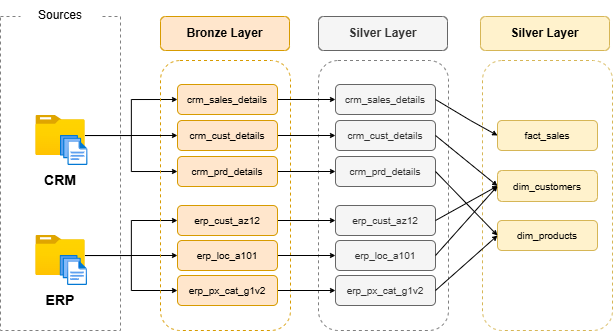

The diagram above was exported from draw.io. Its source (the exported page's mxGraphModel, read from the mxfile embedded in the PNG):
<mxGraphModel dx="983" dy="580" grid="1" gridSize="10" guides="1" tooltips="1" connect="1" arrows="1" fold="1" page="1" pageScale="1" pageWidth="827" pageHeight="1169" background="#ffffff" math="0" shadow="0">
  <root>
    <mxCell id="0" />
    <mxCell id="1" parent="0" />
    <mxCell id="4LFrX_6lvG6WsBNiY4sS-2" value="" style="rounded=1;whiteSpace=wrap;html=1;fillColor=none;dashed=1;opacity=50;" vertex="1" parent="1">
      <mxGeometry x="348" y="220" width="130" height="270" as="geometry" />
    </mxCell>
    <mxCell id="unWPyMI1yRHLZi1qkYSz-2" value="" style="rounded=0;whiteSpace=wrap;html=1;dashed=1;strokeColor=#818181;fillColor=none;" parent="1" vertex="1">
      <mxGeometry x="30" y="176" width="120" height="314" as="geometry" />
    </mxCell>
    <mxCell id="unWPyMI1yRHLZi1qkYSz-1" value="Sources" style="rounded=0;whiteSpace=wrap;html=1;fillColor=default;strokeColor=none;" parent="1" vertex="1">
      <mxGeometry x="50" y="160" width="80" height="30" as="geometry" />
    </mxCell>
    <mxCell id="unWPyMI1yRHLZi1qkYSz-20" style="edgeStyle=orthogonalEdgeStyle;rounded=0;orthogonalLoop=1;jettySize=auto;html=1;entryX=0;entryY=0.5;entryDx=0;entryDy=0;strokeWidth=1;endSize=3;" parent="1" source="unWPyMI1yRHLZi1qkYSz-3" target="unWPyMI1yRHLZi1qkYSz-11" edge="1">
      <mxGeometry relative="1" as="geometry" />
    </mxCell>
    <mxCell id="unWPyMI1yRHLZi1qkYSz-21" style="edgeStyle=orthogonalEdgeStyle;rounded=0;orthogonalLoop=1;jettySize=auto;html=1;entryX=0;entryY=0.5;entryDx=0;entryDy=0;strokeWidth=1;endSize=3;" parent="1" source="unWPyMI1yRHLZi1qkYSz-3" target="unWPyMI1yRHLZi1qkYSz-13" edge="1">
      <mxGeometry relative="1" as="geometry" />
    </mxCell>
    <mxCell id="unWPyMI1yRHLZi1qkYSz-3" value="" style="image;aspect=fixed;html=1;points=[];align=center;fontSize=12;image=img/lib/azure2/general/Folder_Blank.svg;" parent="1" vertex="1">
      <mxGeometry x="65.36" y="275" width="49.29" height="40" as="geometry" />
    </mxCell>
    <mxCell id="unWPyMI1yRHLZi1qkYSz-4" value="" style="image;aspect=fixed;html=1;points=[];align=center;fontSize=12;image=img/lib/azure2/general/Files.svg;" parent="1" vertex="1">
      <mxGeometry x="90" y="295" width="27.42" height="30" as="geometry" />
    </mxCell>
    <mxCell id="unWPyMI1yRHLZi1qkYSz-5" value="&lt;b&gt;&lt;font style=&quot;font-size: 14px;&quot;&gt;CRM&lt;/font&gt;&lt;/b&gt;" style="rounded=0;whiteSpace=wrap;html=1;fillColor=none;strokeColor=none;" parent="1" vertex="1">
      <mxGeometry x="60" y="325" width="60" height="30" as="geometry" />
    </mxCell>
    <mxCell id="unWPyMI1yRHLZi1qkYSz-22" style="edgeStyle=orthogonalEdgeStyle;rounded=0;orthogonalLoop=1;jettySize=auto;html=1;entryX=0;entryY=0.5;entryDx=0;entryDy=0;endSize=3;" parent="1" source="unWPyMI1yRHLZi1qkYSz-6" target="unWPyMI1yRHLZi1qkYSz-17" edge="1">
      <mxGeometry relative="1" as="geometry" />
    </mxCell>
    <mxCell id="unWPyMI1yRHLZi1qkYSz-23" style="edgeStyle=orthogonalEdgeStyle;rounded=0;orthogonalLoop=1;jettySize=auto;html=1;entryX=0;entryY=0.5;entryDx=0;entryDy=0;endSize=3;" parent="1" source="unWPyMI1yRHLZi1qkYSz-6" target="unWPyMI1yRHLZi1qkYSz-15" edge="1">
      <mxGeometry relative="1" as="geometry" />
    </mxCell>
    <mxCell id="unWPyMI1yRHLZi1qkYSz-24" style="edgeStyle=orthogonalEdgeStyle;rounded=0;orthogonalLoop=1;jettySize=auto;html=1;entryX=0;entryY=0.5;entryDx=0;entryDy=0;endSize=3;" parent="1" source="unWPyMI1yRHLZi1qkYSz-6" target="unWPyMI1yRHLZi1qkYSz-18" edge="1">
      <mxGeometry relative="1" as="geometry" />
    </mxCell>
    <mxCell id="unWPyMI1yRHLZi1qkYSz-6" value="" style="image;aspect=fixed;html=1;points=[];align=center;fontSize=12;image=img/lib/azure2/general/Folder_Blank.svg;" parent="1" vertex="1">
      <mxGeometry x="65.36" y="395" width="49.29" height="40" as="geometry" />
    </mxCell>
    <mxCell id="unWPyMI1yRHLZi1qkYSz-7" value="&lt;b&gt;&lt;font style=&quot;font-size: 14px;&quot;&gt;ERP&lt;/font&gt;&lt;/b&gt;" style="rounded=0;whiteSpace=wrap;html=1;fillColor=none;strokeColor=none;" parent="1" vertex="1">
      <mxGeometry x="60" y="445" width="60" height="30" as="geometry" />
    </mxCell>
    <mxCell id="unWPyMI1yRHLZi1qkYSz-8" value="" style="image;aspect=fixed;html=1;points=[];align=center;fontSize=12;image=img/lib/azure2/general/Files.svg;" parent="1" vertex="1">
      <mxGeometry x="89.58" y="415" width="27.42" height="30" as="geometry" />
    </mxCell>
    <mxCell id="unWPyMI1yRHLZi1qkYSz-9" value="&lt;b&gt;Bronze Layer&lt;/b&gt;" style="rounded=1;whiteSpace=wrap;html=1;fillColor=#ffe6cc;strokeColor=#d79b00;" parent="1" vertex="1">
      <mxGeometry x="190" y="176" width="129" height="34" as="geometry" />
    </mxCell>
    <mxCell id="unWPyMI1yRHLZi1qkYSz-10" value="" style="rounded=1;whiteSpace=wrap;html=1;fillColor=none;strokeColor=#d79b00;dashed=1;" parent="1" vertex="1">
      <mxGeometry x="190" y="220" width="130" height="270" as="geometry" />
    </mxCell>
    <mxCell id="4LFrX_6lvG6WsBNiY4sS-9" style="edgeStyle=orthogonalEdgeStyle;rounded=0;orthogonalLoop=1;jettySize=auto;html=1;entryX=0;entryY=0.5;entryDx=0;entryDy=0;endSize=3;" edge="1" parent="1" source="unWPyMI1yRHLZi1qkYSz-11" target="4LFrX_6lvG6WsBNiY4sS-3">
      <mxGeometry relative="1" as="geometry" />
    </mxCell>
    <mxCell id="unWPyMI1yRHLZi1qkYSz-11" value="&lt;span style=&quot;font-size: 10px;&quot;&gt;crm_sales_details&lt;/span&gt;" style="rounded=1;whiteSpace=wrap;html=1;fillColor=#ffe6cc;strokeColor=#d79b00;" parent="1" vertex="1">
      <mxGeometry x="207" y="244" width="100" height="30" as="geometry" />
    </mxCell>
    <mxCell id="4LFrX_6lvG6WsBNiY4sS-10" style="edgeStyle=orthogonalEdgeStyle;rounded=0;orthogonalLoop=1;jettySize=auto;html=1;entryX=0;entryY=0.5;entryDx=0;entryDy=0;endSize=3;" edge="1" parent="1" source="unWPyMI1yRHLZi1qkYSz-12" target="4LFrX_6lvG6WsBNiY4sS-4">
      <mxGeometry relative="1" as="geometry" />
    </mxCell>
    <mxCell id="unWPyMI1yRHLZi1qkYSz-12" value="&lt;span style=&quot;font-size: 10px;&quot;&gt;crm_cust_details&lt;/span&gt;" style="rounded=1;whiteSpace=wrap;html=1;fillColor=#ffe6cc;strokeColor=#d79b00;" parent="1" vertex="1">
      <mxGeometry x="207" y="280" width="100" height="30" as="geometry" />
    </mxCell>
    <mxCell id="4LFrX_6lvG6WsBNiY4sS-11" style="edgeStyle=orthogonalEdgeStyle;rounded=0;orthogonalLoop=1;jettySize=auto;html=1;entryX=0;entryY=0.5;entryDx=0;entryDy=0;endSize=3;" edge="1" parent="1" source="unWPyMI1yRHLZi1qkYSz-13" target="4LFrX_6lvG6WsBNiY4sS-5">
      <mxGeometry relative="1" as="geometry" />
    </mxCell>
    <mxCell id="unWPyMI1yRHLZi1qkYSz-13" value="&lt;span style=&quot;font-size: 10px;&quot;&gt;crm_prd_details&lt;/span&gt;" style="rounded=1;whiteSpace=wrap;html=1;fillColor=#ffe6cc;strokeColor=#d79b00;" parent="1" vertex="1">
      <mxGeometry x="207" y="316" width="100" height="30" as="geometry" />
    </mxCell>
    <mxCell id="4LFrX_6lvG6WsBNiY4sS-12" style="edgeStyle=orthogonalEdgeStyle;rounded=0;orthogonalLoop=1;jettySize=auto;html=1;entryX=0;entryY=0.5;entryDx=0;entryDy=0;endSize=3;" edge="1" parent="1" source="unWPyMI1yRHLZi1qkYSz-15" target="4LFrX_6lvG6WsBNiY4sS-6">
      <mxGeometry relative="1" as="geometry" />
    </mxCell>
    <mxCell id="unWPyMI1yRHLZi1qkYSz-15" value="&lt;span style=&quot;font-size: 10px;&quot;&gt;erp_cust_az12&lt;/span&gt;" style="rounded=1;whiteSpace=wrap;html=1;fillColor=#ffe6cc;strokeColor=#d79b00;" parent="1" vertex="1">
      <mxGeometry x="207" y="365" width="100" height="30" as="geometry" />
    </mxCell>
    <mxCell id="4LFrX_6lvG6WsBNiY4sS-13" style="edgeStyle=orthogonalEdgeStyle;rounded=0;orthogonalLoop=1;jettySize=auto;html=1;entryX=0;entryY=0.5;entryDx=0;entryDy=0;endSize=3;" edge="1" parent="1" source="unWPyMI1yRHLZi1qkYSz-17" target="4LFrX_6lvG6WsBNiY4sS-7">
      <mxGeometry relative="1" as="geometry" />
    </mxCell>
    <mxCell id="unWPyMI1yRHLZi1qkYSz-17" value="&lt;span style=&quot;font-size: 10px;&quot;&gt;erp_loc_a101&lt;/span&gt;" style="rounded=1;whiteSpace=wrap;html=1;fillColor=#ffe6cc;strokeColor=#d79b00;" parent="1" vertex="1">
      <mxGeometry x="207" y="400" width="100" height="30" as="geometry" />
    </mxCell>
    <mxCell id="4LFrX_6lvG6WsBNiY4sS-14" style="edgeStyle=orthogonalEdgeStyle;rounded=0;orthogonalLoop=1;jettySize=auto;html=1;entryX=0;entryY=0.5;entryDx=0;entryDy=0;endSize=3;" edge="1" parent="1" source="unWPyMI1yRHLZi1qkYSz-18" target="4LFrX_6lvG6WsBNiY4sS-8">
      <mxGeometry relative="1" as="geometry" />
    </mxCell>
    <mxCell id="unWPyMI1yRHLZi1qkYSz-18" value="&lt;span style=&quot;font-size: 10px;&quot;&gt;erp_px_cat_g1v2&lt;/span&gt;" style="rounded=1;whiteSpace=wrap;html=1;fillColor=#ffe6cc;strokeColor=#d79b00;" parent="1" vertex="1">
      <mxGeometry x="207" y="435" width="100" height="30" as="geometry" />
    </mxCell>
    <mxCell id="unWPyMI1yRHLZi1qkYSz-19" value="" style="endArrow=classic;html=1;rounded=0;entryX=0;entryY=0.5;entryDx=0;entryDy=0;strokeWidth=1;endSize=3;" parent="1" source="unWPyMI1yRHLZi1qkYSz-3" target="unWPyMI1yRHLZi1qkYSz-12" edge="1">
      <mxGeometry width="50" height="50" relative="1" as="geometry">
        <mxPoint x="250" y="340" as="sourcePoint" />
        <mxPoint x="300" y="290" as="targetPoint" />
      </mxGeometry>
    </mxCell>
    <mxCell id="4LFrX_6lvG6WsBNiY4sS-1" value="&lt;b&gt;Silver Layer&lt;/b&gt;" style="rounded=1;whiteSpace=wrap;html=1;fillColor=#f5f5f5;strokeColor=#666666;fontColor=#333333;" vertex="1" parent="1">
      <mxGeometry x="348" y="176" width="129" height="34" as="geometry" />
    </mxCell>
    <mxCell id="4LFrX_6lvG6WsBNiY4sS-3" value="&lt;span style=&quot;font-size: 10px;&quot;&gt;crm_sales_details&lt;/span&gt;" style="rounded=1;whiteSpace=wrap;html=1;fillColor=#f5f5f5;strokeColor=#666666;fontColor=#333333;" vertex="1" parent="1">
      <mxGeometry x="365" y="244" width="100" height="30" as="geometry" />
    </mxCell>
    <mxCell id="4LFrX_6lvG6WsBNiY4sS-4" value="&lt;span style=&quot;font-size: 10px;&quot;&gt;crm_cust_details&lt;/span&gt;" style="rounded=1;whiteSpace=wrap;html=1;fillColor=#f5f5f5;strokeColor=#666666;fontColor=#333333;" vertex="1" parent="1">
      <mxGeometry x="365" y="280" width="100" height="30" as="geometry" />
    </mxCell>
    <mxCell id="4LFrX_6lvG6WsBNiY4sS-5" value="&lt;span style=&quot;font-size: 10px;&quot;&gt;crm_prd_details&lt;/span&gt;" style="rounded=1;whiteSpace=wrap;html=1;fillColor=#f5f5f5;strokeColor=#666666;fontColor=#333333;" vertex="1" parent="1">
      <mxGeometry x="365" y="316" width="100" height="30" as="geometry" />
    </mxCell>
    <mxCell id="4LFrX_6lvG6WsBNiY4sS-6" value="&lt;span style=&quot;font-size: 10px;&quot;&gt;erp_cust_az12&lt;/span&gt;" style="rounded=1;whiteSpace=wrap;html=1;fillColor=#f5f5f5;strokeColor=#666666;fontColor=#333333;" vertex="1" parent="1">
      <mxGeometry x="365" y="365" width="100" height="30" as="geometry" />
    </mxCell>
    <mxCell id="4LFrX_6lvG6WsBNiY4sS-7" value="&lt;span style=&quot;font-size: 10px;&quot;&gt;erp_loc_a101&lt;/span&gt;" style="rounded=1;whiteSpace=wrap;html=1;fillColor=#f5f5f5;strokeColor=#666666;fontColor=#333333;" vertex="1" parent="1">
      <mxGeometry x="365" y="400" width="100" height="30" as="geometry" />
    </mxCell>
    <mxCell id="4LFrX_6lvG6WsBNiY4sS-8" value="&lt;span style=&quot;font-size: 10px;&quot;&gt;erp_px_cat_g1v2&lt;/span&gt;" style="rounded=1;whiteSpace=wrap;html=1;fillColor=#f5f5f5;strokeColor=#666666;fontColor=#333333;" vertex="1" parent="1">
      <mxGeometry x="365" y="435" width="100" height="30" as="geometry" />
    </mxCell>
    <mxCell id="4LFrX_6lvG6WsBNiY4sS-24" value="." style="rounded=1;whiteSpace=wrap;html=1;fillColor=none;dashed=1;strokeColor=#d6b656;" vertex="1" parent="1">
      <mxGeometry x="512" y="220" width="130" height="270" as="geometry" />
    </mxCell>
    <mxCell id="4LFrX_6lvG6WsBNiY4sS-25" value="&lt;b&gt;Silver Layer&lt;/b&gt;" style="rounded=1;whiteSpace=wrap;html=1;fillColor=#fff2cc;strokeColor=#d6b656;" vertex="1" parent="1">
      <mxGeometry x="510" y="176" width="129" height="34" as="geometry" />
    </mxCell>
    <mxCell id="4LFrX_6lvG6WsBNiY4sS-26" value="&lt;span style=&quot;font-size: 10px;&quot;&gt;fact_sales&lt;/span&gt;" style="rounded=1;whiteSpace=wrap;html=1;fillColor=#fff2cc;strokeColor=#d6b656;" vertex="1" parent="1">
      <mxGeometry x="527" y="280" width="100" height="30" as="geometry" />
    </mxCell>
    <mxCell id="4LFrX_6lvG6WsBNiY4sS-27" value="&lt;span style=&quot;font-size: 10px;&quot;&gt;dim_customers&lt;/span&gt;" style="rounded=1;whiteSpace=wrap;html=1;fillColor=#fff2cc;strokeColor=#d6b656;" vertex="1" parent="1">
      <mxGeometry x="527" y="330" width="100" height="31" as="geometry" />
    </mxCell>
    <mxCell id="4LFrX_6lvG6WsBNiY4sS-28" value="&lt;span style=&quot;font-size: 10px;&quot;&gt;dim_products&lt;/span&gt;" style="rounded=1;whiteSpace=wrap;html=1;fillColor=#fff2cc;strokeColor=#d6b656;" vertex="1" parent="1">
      <mxGeometry x="527" y="380" width="100" height="30" as="geometry" />
    </mxCell>
    <mxCell id="4LFrX_6lvG6WsBNiY4sS-34" value="" style="endArrow=classic;html=1;rounded=0;exitX=1;exitY=0.5;exitDx=0;exitDy=0;entryX=0;entryY=0.5;entryDx=0;entryDy=0;endSize=3;" edge="1" parent="1" source="4LFrX_6lvG6WsBNiY4sS-3" target="4LFrX_6lvG6WsBNiY4sS-26">
      <mxGeometry width="50" height="50" relative="1" as="geometry">
        <mxPoint x="450" y="370" as="sourcePoint" />
        <mxPoint x="500" y="320" as="targetPoint" />
        <Array as="points">
          <mxPoint x="500" y="280" />
        </Array>
      </mxGeometry>
    </mxCell>
    <mxCell id="4LFrX_6lvG6WsBNiY4sS-37" value="" style="endArrow=classic;html=1;rounded=0;exitX=1;exitY=0.5;exitDx=0;exitDy=0;endSize=3;entryX=0;entryY=0.5;entryDx=0;entryDy=0;" edge="1" parent="1" source="4LFrX_6lvG6WsBNiY4sS-4" target="4LFrX_6lvG6WsBNiY4sS-27">
      <mxGeometry width="50" height="50" relative="1" as="geometry">
        <mxPoint x="380" y="520" as="sourcePoint" />
        <mxPoint x="540" y="610" as="targetPoint" />
        <Array as="points" />
      </mxGeometry>
    </mxCell>
    <mxCell id="4LFrX_6lvG6WsBNiY4sS-38" value="" style="endArrow=classic;html=1;rounded=0;exitX=1;exitY=0.5;exitDx=0;exitDy=0;entryX=0;entryY=0.5;entryDx=0;entryDy=0;endSize=3;" edge="1" parent="1" source="4LFrX_6lvG6WsBNiY4sS-5" target="4LFrX_6lvG6WsBNiY4sS-28">
      <mxGeometry width="50" height="50" relative="1" as="geometry">
        <mxPoint x="670" y="440" as="sourcePoint" />
        <mxPoint x="732" y="476" as="targetPoint" />
        <Array as="points" />
      </mxGeometry>
    </mxCell>
    <mxCell id="4LFrX_6lvG6WsBNiY4sS-39" value="" style="endArrow=classic;html=1;rounded=0;exitX=1;exitY=0.5;exitDx=0;exitDy=0;entryX=0;entryY=0.5;entryDx=0;entryDy=0;endSize=3;" edge="1" parent="1" source="4LFrX_6lvG6WsBNiY4sS-6" target="4LFrX_6lvG6WsBNiY4sS-27">
      <mxGeometry width="50" height="50" relative="1" as="geometry">
        <mxPoint x="410" y="520" as="sourcePoint" />
        <mxPoint x="472" y="556" as="targetPoint" />
        <Array as="points" />
      </mxGeometry>
    </mxCell>
    <mxCell id="4LFrX_6lvG6WsBNiY4sS-40" value="" style="endArrow=classic;html=1;rounded=0;exitX=1;exitY=0.5;exitDx=0;exitDy=0;entryX=0;entryY=0.5;entryDx=0;entryDy=0;endSize=3;" edge="1" parent="1" source="4LFrX_6lvG6WsBNiY4sS-7" target="4LFrX_6lvG6WsBNiY4sS-27">
      <mxGeometry width="50" height="50" relative="1" as="geometry">
        <mxPoint x="480" y="434" as="sourcePoint" />
        <mxPoint x="542" y="400" as="targetPoint" />
        <Array as="points" />
      </mxGeometry>
    </mxCell>
    <mxCell id="4LFrX_6lvG6WsBNiY4sS-41" value="" style="endArrow=classic;html=1;rounded=0;entryX=0;entryY=0.5;entryDx=0;entryDy=0;endSize=3;exitX=1;exitY=0.5;exitDx=0;exitDy=0;" edge="1" parent="1" source="4LFrX_6lvG6WsBNiY4sS-8" target="4LFrX_6lvG6WsBNiY4sS-28">
      <mxGeometry width="50" height="50" relative="1" as="geometry">
        <mxPoint x="700" y="504" as="sourcePoint" />
        <mxPoint x="762" y="470" as="targetPoint" />
        <Array as="points" />
      </mxGeometry>
    </mxCell>
  </root>
</mxGraphModel>